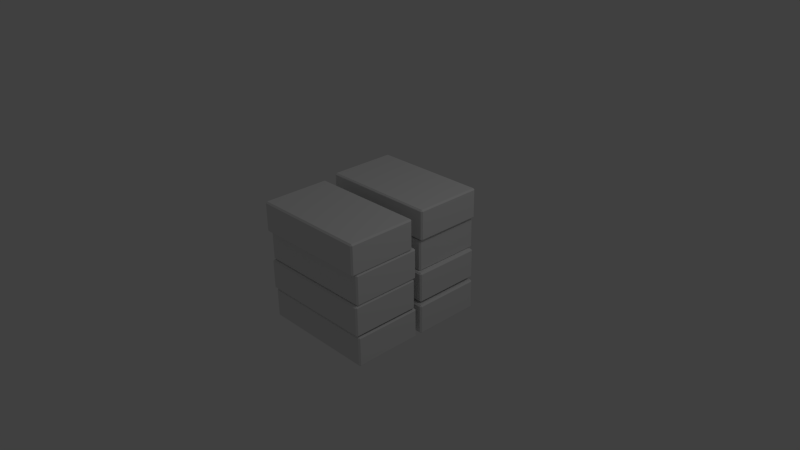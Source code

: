 # Source: BoxStack.blend  (saved by Blender 2.63.0; exported with 4.5.12 LTS)
import bpy
from mathutils import Matrix  # noqa: F401  (used for matrix-valued properties, if any)

bpy.ops.wm.read_factory_settings(use_empty=True)
scene = bpy.context.scene
scene.name = 'Scene'

# ---- collections
col_collection_1 = bpy.data.collections.new('Collection 1'); scene.collection.children.link(col_collection_1)

# ---- materials (node trees are filled in below, after node groups)
mat_material = bpy.data.materials.new('Material')
mat_material.alpha_threshold = 0.0
mat_material.use_transparent_shadow = False
mat_material.roughness = 0.5
mat_material.line_color = (0.0, 0.0, 0.0, 1.0)

# ---- material node trees

# ---- world
world_world = bpy.data.worlds.new('World'); scene.world = world_world
world_world.color = (0.05088, 0.05088, 0.05088)
world_world.use_sun_shadow = False
world_world.sun_shadow_jitter_overblur = 0.0
world_world.cycles.sampling_method = 'MANUAL'
world_world.cycles.sample_map_resolution = 256

# ---- cameras
cam_camera = bpy.data.cameras.new('Camera')
cam_camera.clip_end = 100.0
cam_camera.lens = 35.0
cam_camera.sensor_width = 32.0
cam_camera.sensor_height = 18.0
cam_camera.ortho_scale = 7.314
cam_camera.dof.focus_distance = 0.0
cam_camera.dof.aperture_fstop = 128.0

# ---- lights
light_lamp = bpy.data.lights.new('Lamp', 'POINT')
light_lamp.transmission_factor = 0.0
light_lamp.cutoff_distance = 30.0
light_lamp.energy = 100.0
light_lamp.shadow_buffer_clip_start = 1.001
light_lamp.shadow_soft_size = 1.0
light_lamp.shadow_maximum_resolution = 0.006
light_lamp.use_absolute_resolution = True
light_lamp.cycles.use_multiple_importance_sampling = False

# ---- meshes
me_cube_007 = bpy.data.meshes.new('Cube.007')
me_cube_007.from_pydata([(1.219, -0.161, 0.6062), (1.219, -1.542, 0.6062), (-1.154, -1.542, 0.6062), (-1.154, -0.161, 0.6062), (1.219, -0.161, 1.21), (1.219, -1.542, 1.21), (-1.154, -1.542, 1.21), (-1.154, -0.161, 1.21), (1.219, -0.07542, 0.002991), (1.219, -1.456, 0.002991), (-1.154, -1.456, 0.002991), (-1.154, -0.07542, 0.002991), (1.219, -0.07542, 0.6068), (1.219, -1.456, 0.6068), (-1.154, -1.456, 0.6068), (-1.154, -0.07542, 0.6068), (1.219, -0.1092, -0.6018), (1.219, -1.49, -0.6018), (-1.154, -1.49, -0.6018), (-1.154, -0.1092, -0.6018), (1.219, -0.1092, 0.002018), (1.219, -1.49, 0.002018), (-1.154, -1.49, 0.002018), (-1.154, -0.1092, 0.002018), (1.137, 1.524, 0.6296), (1.137, 0.1437, 0.6296), (-1.237, 0.1437, 0.6296), (-1.237, 1.524, 0.6296), (1.137, 1.524, 1.233), (1.137, 0.1437, 1.233), (-1.237, 0.1437, 1.233), (-1.237, 1.524, 1.233), (1.092, 1.524, 0.001197), (1.092, 0.1437, 0.001197), (-1.281, 0.1437, 0.001197), (-1.281, 1.524, 0.001197), (1.092, 1.524, 0.605), (1.092, 0.1437, 0.605), (-1.281, 0.1437, 0.605), (-1.281, 1.524, 0.605), (1.169, 1.467, -0.596), (1.169, 0.08634, -0.596), (-1.205, 0.08634, -0.596), (-1.205, 1.467, -0.596), (1.169, 1.467, 0.00781), (1.169, 0.08633, 0.00781), (-1.205, 0.08634, 0.00781), (-1.205, 1.467, 0.00781), (1.219, 1.421, -1.229), (1.219, 0.04015, -1.229), (-1.154, 0.04015, -1.229), (-1.154, 1.421, -1.229), (1.219, 1.421, -0.6249), (1.219, 0.04015, -0.6249), (-1.154, 0.04015, -0.6249), (-1.154, 1.421, -0.6249), (1.219, -0.06833, -1.229), (1.219, -1.449, -1.229), (-1.154, -1.449, -1.229), (-1.154, -0.06833, -1.229), (1.219, -0.06833, -0.6249), (1.219, -1.449, -0.6249), (-1.154, -1.449, -0.6249), (-1.154, -0.06833, -0.6249)], [], [(0, 1, 2, 3), (4, 7, 6, 5), (0, 4, 5, 1), (1, 5, 6, 2), (2, 6, 7, 3), (4, 0, 3, 7), (8, 9, 10, 11), (12, 15, 14, 13), (8, 12, 13, 9), (9, 13, 14, 10), (10, 14, 15, 11), (12, 8, 11, 15), (16, 17, 18, 19), (20, 23, 22, 21), (16, 20, 21, 17), (17, 21, 22, 18), (18, 22, 23, 19), (20, 16, 19, 23), (24, 25, 26, 27), (28, 31, 30, 29), (24, 28, 29, 25), (25, 29, 30, 26), (26, 30, 31, 27), (28, 24, 27, 31), (32, 33, 34, 35), (36, 39, 38, 37), (32, 36, 37, 33), (33, 37, 38, 34), (34, 38, 39, 35), (36, 32, 35, 39), (40, 41, 42, 43), (44, 47, 46, 45), (40, 44, 45, 41), (41, 45, 46, 42), (42, 46, 47, 43), (44, 40, 43, 47), (48, 49, 50, 51), (52, 55, 54, 53), (48, 52, 53, 49), (49, 53, 54, 50), (50, 54, 55, 51), (52, 48, 51, 55), (56, 57, 58, 59), (60, 63, 62, 61), (56, 60, 61, 57), (57, 61, 62, 58), (58, 62, 63, 59), (60, 56, 59, 63)])
_uv = me_cube_007.uv_layers.new(name='UV coord')
_uv.uv.foreach_set('vector', [0.05642, 0.129, 0.05642, 8.643e-07, 0.2782, 1.402e-07, 0.2782, 0.129, 0.5564, 0.129, 0.3346, 0.129, 0.3346, 4.672e-08, 0.5564, 0.0, 0.05642, 0.129, 5.139e-07, 0.129, 0.0, 1.004e-06, 0.05642, 8.643e-07, 0.7782, 0.9271, 0.7782, 0.9836, 0.5564, 0.9836, 0.5564, 0.9271, 0.2782, 1.402e-07, 0.3346, 4.672e-08, 0.3346, 0.129, 0.2782, 0.129, 0.7782, 0.8143, 0.7782, 0.8707, 0.5564, 0.8707, 0.5564, 0.8143, 0.05642, 0.645, 0.05642, 0.516, 0.2782, 0.516, 0.2782, 0.645, 0.5564, 0.645, 0.3346, 0.645, 0.3346, 0.516, 0.5564, 0.516, 0.05642, 0.645, 9.344e-08, 0.645, 0.0, 0.516, 0.05642, 0.516, 0.2218, 0.9433, 0.2218, 0.9997, 2.336e-08, 0.9997, 4.672e-08, 0.9433, 0.2782, 0.516, 0.3346, 0.516, 0.3346, 0.645, 0.2782, 0.645, 0.7782, 0.5886, 0.7782, 0.645, 0.5564, 0.645, 0.5564, 0.5886, 0.6854, 0.5, 0.5564, 0.5, 0.5564, 0.2782, 0.6854, 0.2782, 0.6854, 0.0, 0.6854, 0.2218, 0.5564, 0.2218, 0.5564, 0.0, 0.6854, 0.5, 0.6854, 0.5564, 0.5564, 0.5564, 0.5564, 0.5, 1.0, 0.8143, 1.0, 0.8707, 0.7782, 0.8707, 0.7782, 0.8143, 0.5564, 0.2782, 0.5564, 0.2218, 0.6854, 0.2218, 0.6854, 0.2782, 0.7782, 0.645, 0.7782, 0.7014, 0.5564, 0.7014, 0.5564, 0.645, 0.8144, 0.5, 0.6854, 0.5, 0.6854, 0.2782, 0.8144, 0.2782, 0.8144, 0.0, 0.8144, 0.2218, 0.6854, 0.2218, 0.6854, 4.672e-08, 0.8144, 0.5, 0.8144, 0.5564, 0.6854, 0.5564, 0.6854, 0.5, 0.7782, 0.8707, 0.7782, 0.9271, 0.5564, 0.9271, 0.5564, 0.8707, 0.6854, 0.2782, 0.6854, 0.2218, 0.8144, 0.2218, 0.8144, 0.2782, 0.2218, 0.8304, 0.2218, 0.8869, 3.504e-08, 0.8869, 2.336e-08, 0.8304, 0.05642, 0.774, 0.05642, 0.645, 0.2782, 0.645, 0.2782, 0.774, 0.5564, 0.774, 0.3346, 0.774, 0.3346, 0.645, 0.5564, 0.645, 0.05642, 0.774, 4.672e-08, 0.774, 0.0, 0.645, 0.05642, 0.645, 0.4436, 0.9433, 0.4436, 0.9997, 0.2218, 0.9997, 0.2218, 0.9433, 0.2782, 0.645, 0.3346, 0.645, 0.3346, 0.774, 0.2782, 0.774, 0.7782, 0.7579, 0.7782, 0.8143, 0.5564, 0.8143, 0.5564, 0.7579, 0.05642, 0.516, 0.05642, 0.387, 0.2782, 0.387, 0.2782, 0.516, 0.5564, 0.516, 0.3346, 0.516, 0.3346, 0.387, 0.5564, 0.387, 0.05642, 0.516, 1.869e-07, 0.516, 0.0, 0.387, 0.05642, 0.387, 0.2218, 0.8869, 0.2218, 0.9433, 2.336e-08, 0.9433, 4.672e-08, 0.8869, 0.2782, 0.387, 0.3346, 0.387, 0.3346, 0.516, 0.2782, 0.516, 0.7782, 0.7014, 0.7782, 0.7579, 0.5564, 0.7579, 0.5564, 0.7014, 0.05642, 0.387, 0.05642, 0.258, 0.2782, 0.258, 0.2782, 0.387, 0.5564, 0.387, 0.3346, 0.387, 0.3346, 0.258, 0.5564, 0.258, 0.05642, 0.387, 2.803e-07, 0.387, 0.0, 0.258, 0.05642, 0.258, 0.5564, 0.774, 0.5564, 0.8304, 0.3346, 0.8304, 0.3346, 0.774, 0.2782, 0.258, 0.3346, 0.258, 0.3346, 0.387, 0.2782, 0.387, 0.4436, 0.8869, 0.4436, 0.9433, 0.2218, 0.9433, 0.2218, 0.8869, 0.05642, 0.258, 0.05642, 0.129, 0.2782, 0.129, 0.2782, 0.258, 0.5564, 0.258, 0.3346, 0.258, 0.3346, 0.129, 0.5564, 0.129, 0.05642, 0.258, 3.738e-07, 0.258, 0.0, 0.129, 0.05642, 0.129, 0.4436, 0.8304, 0.4436, 0.8869, 0.2218, 0.8869, 0.2218, 0.8304, 0.2782, 0.129, 0.3346, 0.129, 0.3346, 0.258, 0.2782, 0.258, 0.2218, 0.774, 0.2218, 0.8304, 0.0, 0.8304, 0.0, 0.774])
me_cube_007.materials.append(mat_material)
me_cube_007.use_remesh_preserve_volume = False
me_cube_007.use_remesh_preserve_attributes = False
me_cube_007.use_mirror_vertex_groups = False
me_cube_007.update()

# ---- objects
ob_cube_007 = bpy.data.objects.new('Cube.007', me_cube_007)
ob_lamp = bpy.data.objects.new('Lamp', light_lamp)
ob_camera = bpy.data.objects.new('Camera', cam_camera)

# ---- transforms, parenting, visibility, modifiers, constraints
ob_cube_007.location = (0.0, 0.0, 0.0)
ob_cube_007.scale = (0.6863, 0.6863, 0.6863)
ob_cube_007.lock_rotations_4d = False
ob_cube_007.empty_display_type = 'ARROWS'
ob_cube_007.lineart.crease_threshold = 0.0
_m = ob_cube_007.modifiers.new('Bevel', 'BEVEL')
_m.width = 0.029
_m.width_pct = 0.029
_m.limit_method = 'NONE'
_m.spread = 0.0
ob_lamp.location = (4.076, 1.005, 5.904)
ob_lamp.rotation_euler = (0.6503, 0.05522, 1.866)
ob_lamp.lock_rotations_4d = False
ob_lamp.empty_display_type = 'ARROWS'
ob_lamp.color = (0.0, 0.0, 0.0, 0.0)
ob_lamp.lineart.crease_threshold = 0.0
ob_camera.location = (7.481, -6.508, 5.344)
ob_camera.rotation_euler = (1.109, 0.01082, 0.8149)
ob_camera.lock_rotations_4d = False
ob_camera.empty_display_type = 'ARROWS'
ob_camera.color = (0.0, 0.0, 0.0, 0.0)
ob_camera.display_type = 'WIRE'
ob_camera.lineart.crease_threshold = 0.0

# ---- collection membership
col_collection_1.objects.link(ob_cube_007)
col_collection_1.objects.link(ob_lamp)
col_collection_1.objects.link(ob_camera)

# ---- scene / render settings (as saved in the file)
scene.camera = ob_camera
scene.frame_start = 1; scene.frame_end = 250; scene.frame_set(1)
scene.render.engine = 'BLENDER_EEVEE_NEXT'
scene.render.image_settings.color_mode = 'RGB'
scene.render.image_settings.compression = 90
scene.render.resolution_percentage = 50
scene.render.dither_intensity = 0.0
scene.render.bake_margin = 2
scene.render.bake_bias = 0.0
scene.cycles.use_denoising = False
scene.cycles.samples = 10
scene.cycles.sampling_pattern = 'TABULATED_SOBOL'
scene.cycles.light_sampling_threshold = 0.0
scene.cycles.use_adaptive_sampling = False
scene.cycles.use_light_tree = False
scene.cycles.blur_glossy = 0.0
scene.cycles.volume_bounces = 1
scene.cycles.pixel_filter_type = 'GAUSSIAN'
scene.cycles.sample_clamp_indirect = 0.0
scene.view_settings.view_transform = 'Standard'
bpy.context.view_layer.update()

